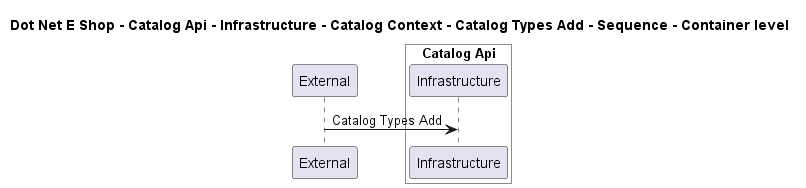

The diagram above was rendered by PlantUML. Its source (embedded in the PNG):
@startuml

title Dot Net E Shop - Catalog Api - Infrastructure - Catalog Context - Catalog Types Add - Sequence - Container level

participant "External" as C4InterFlow.SoftwareSystems.ExternalSystem

box "Catalog Api" #White
    participant "Infrastructure" as DotNetEShop.SoftwareSystems.CatalogApi.Containers.Infrastructure
end box


C4InterFlow.SoftwareSystems.ExternalSystem -> DotNetEShop.SoftwareSystems.CatalogApi.Containers.Infrastructure : Catalog Types Add


@enduml